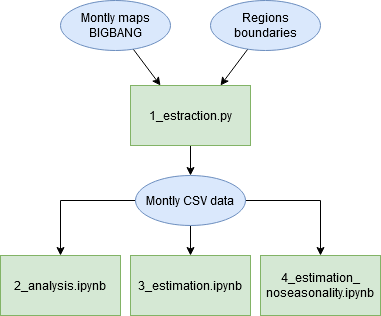

The diagram above was exported from draw.io. Its source (the exported page's mxGraphModel, read from the mxfile embedded in the PNG):
<mxGraphModel dx="1422" dy="762" grid="1" gridSize="10" guides="1" tooltips="1" connect="1" arrows="1" fold="1" page="1" pageScale="1" pageWidth="827" pageHeight="1169" math="0" shadow="0">
  <root>
    <mxCell id="0" />
    <mxCell id="1" parent="0" />
    <mxCell id="KGqNW4VsWKyVfljscGxV-10" style="edgeStyle=none;rounded=0;orthogonalLoop=1;jettySize=auto;html=1;entryX=0.25;entryY=0;entryDx=0;entryDy=0;" parent="1" source="KGqNW4VsWKyVfljscGxV-1" target="KGqNW4VsWKyVfljscGxV-2" edge="1">
      <mxGeometry relative="1" as="geometry" />
    </mxCell>
    <mxCell id="KGqNW4VsWKyVfljscGxV-1" value="Montly maps BIGBANG" style="ellipse;whiteSpace=wrap;html=1;fillColor=#dae8fc;strokeColor=#6c8ebf;" parent="1" vertex="1">
      <mxGeometry x="70" width="110" height="50" as="geometry" />
    </mxCell>
    <mxCell id="KGqNW4VsWKyVfljscGxV-11" style="edgeStyle=none;rounded=0;orthogonalLoop=1;jettySize=auto;html=1;" parent="1" source="KGqNW4VsWKyVfljscGxV-2" target="KGqNW4VsWKyVfljscGxV-7" edge="1">
      <mxGeometry relative="1" as="geometry">
        <mxPoint x="420" y="100" as="targetPoint" />
      </mxGeometry>
    </mxCell>
    <mxCell id="KGqNW4VsWKyVfljscGxV-2" value="1_estraction.py" style="rounded=0;whiteSpace=wrap;html=1;fillColor=#d5e8d4;strokeColor=#82b366;" parent="1" vertex="1">
      <mxGeometry x="140" y="85" width="120" height="60" as="geometry" />
    </mxCell>
    <mxCell id="KGqNW4VsWKyVfljscGxV-9" style="edgeStyle=none;rounded=0;orthogonalLoop=1;jettySize=auto;html=1;entryX=0.75;entryY=0;entryDx=0;entryDy=0;" parent="1" source="KGqNW4VsWKyVfljscGxV-4" target="KGqNW4VsWKyVfljscGxV-2" edge="1">
      <mxGeometry relative="1" as="geometry" />
    </mxCell>
    <mxCell id="KGqNW4VsWKyVfljscGxV-4" value="Regions boundaries" style="ellipse;whiteSpace=wrap;html=1;fillColor=#dae8fc;strokeColor=#6c8ebf;" parent="1" vertex="1">
      <mxGeometry x="220" width="110" height="50" as="geometry" />
    </mxCell>
    <mxCell id="KGqNW4VsWKyVfljscGxV-17" value="" style="edgeStyle=none;rounded=0;orthogonalLoop=1;jettySize=auto;html=1;" parent="1" source="KGqNW4VsWKyVfljscGxV-7" target="KGqNW4VsWKyVfljscGxV-14" edge="1">
      <mxGeometry relative="1" as="geometry" />
    </mxCell>
    <mxCell id="dAusP7ZCMpcd6G5PumtD-1" style="edgeStyle=orthogonalEdgeStyle;rounded=0;orthogonalLoop=1;jettySize=auto;html=1;entryX=0.5;entryY=0;entryDx=0;entryDy=0;" edge="1" parent="1" source="KGqNW4VsWKyVfljscGxV-7" target="KGqNW4VsWKyVfljscGxV-18">
      <mxGeometry relative="1" as="geometry" />
    </mxCell>
    <mxCell id="dAusP7ZCMpcd6G5PumtD-2" style="edgeStyle=orthogonalEdgeStyle;rounded=0;orthogonalLoop=1;jettySize=auto;html=1;entryX=0.5;entryY=0;entryDx=0;entryDy=0;" edge="1" parent="1" source="KGqNW4VsWKyVfljscGxV-7" target="KGqNW4VsWKyVfljscGxV-13">
      <mxGeometry relative="1" as="geometry" />
    </mxCell>
    <mxCell id="KGqNW4VsWKyVfljscGxV-7" value="Montly CSV data" style="ellipse;whiteSpace=wrap;html=1;fillColor=#dae8fc;strokeColor=#6c8ebf;" parent="1" vertex="1">
      <mxGeometry x="145" y="175" width="110" height="50" as="geometry" />
    </mxCell>
    <mxCell id="KGqNW4VsWKyVfljscGxV-13" value="2_analysis.ipynb" style="rounded=0;whiteSpace=wrap;html=1;fillColor=#d5e8d4;strokeColor=#82b366;" parent="1" vertex="1">
      <mxGeometry x="10" y="255" width="120" height="60" as="geometry" />
    </mxCell>
    <mxCell id="KGqNW4VsWKyVfljscGxV-14" value="3_estimation.ipynb" style="rounded=0;whiteSpace=wrap;html=1;fillColor=#d5e8d4;strokeColor=#82b366;" parent="1" vertex="1">
      <mxGeometry x="140" y="255" width="120" height="60" as="geometry" />
    </mxCell>
    <mxCell id="KGqNW4VsWKyVfljscGxV-18" value="&lt;div&gt;4_estimation_&lt;/div&gt;&lt;div&gt;noseasonality.ipynb&lt;/div&gt;" style="rounded=0;whiteSpace=wrap;html=1;fillColor=#d5e8d4;strokeColor=#82b366;" parent="1" vertex="1">
      <mxGeometry x="270" y="255" width="120" height="60" as="geometry" />
    </mxCell>
  </root>
</mxGraphModel>